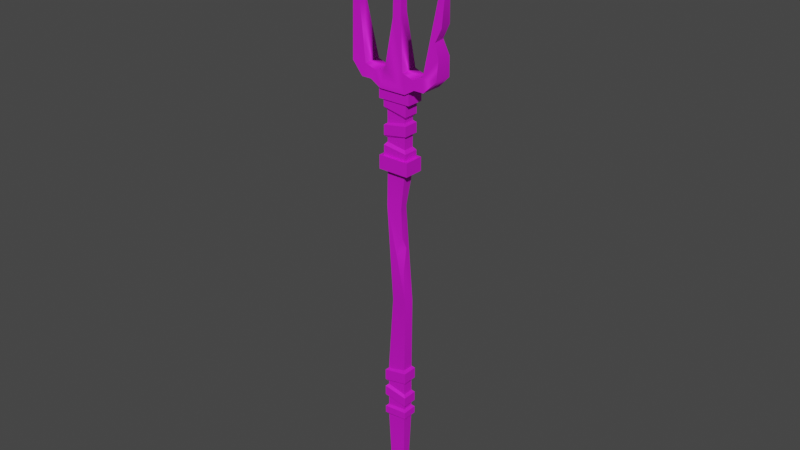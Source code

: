 # Source: WEP_PitchFork.blend  (saved by Blender 3.2.14; exported with 4.5.12 LTS)
import bpy
from mathutils import Matrix  # noqa: F401  (used for matrix-valued properties, if any)

bpy.ops.wm.read_factory_settings(use_empty=True)
scene = bpy.context.scene
scene.name = 'Scene'

# ---- images (referenced by path relative to the original .blend; pixels are not part of the script)
import os
ASSET_DIR = os.environ.get("B2B_ASSET_DIR", "")  # directory of the original .blend (textures are referenced by path, not embedded)
HERE = os.path.dirname(os.path.abspath(__file__))  # packed textures are extracted next to this script under _unpacked/

def load_image(name, relpath, width, height, colorspace="sRGB"):
    """Load a texture the original file referenced (path relative to the .blend, or extracted next to this script)."""
    p = next((c for c in (os.path.join(HERE, relpath), os.path.join(ASSET_DIR, relpath)) if relpath and os.path.exists(c)), "")
    if p:
        img = bpy.data.images.load(p, check_existing=True)
        img.name = name
    else:  # same state as the original file: an image datablock whose file is absent (Cycles renders it pink)
        img = bpy.data.images.new(name, width, height)
        img.source = "FILE"
        img.filepath = "//" + (relpath or name)
    img.colorspace_settings.name = colorspace
    return img
img_file3 = load_image('file3', 'DeliveryLIst/FirstPriortised/Pitchfork/Mike/Texture_01.psd', 1024, 1024, 'sRGB')

# ---- materials (node trees are filled in below, after node groups)
mat_blinn1 = bpy.data.materials.new('blinn1')
mat_blinn1.use_transparent_shadow = False
mat_blinn1.diffuse_color = (1.0, 1.0, 1.0, 1.0)
mat_blinn1.roughness = 0.7355
mat_blinn1.specular_intensity = 1.0
mat_blinn1.metallic = 0.5

# ---- node groups
ng_auto_smooth = bpy.data.node_groups.new('Auto Smooth', 'GeometryNodeTree')
_s = ng_auto_smooth.interface.new_socket(name='Geometry', in_out='OUTPUT', socket_type='NodeSocketGeometry')
_s = ng_auto_smooth.interface.new_socket(name='Geometry', in_out='INPUT', socket_type='NodeSocketGeometry')
_s = ng_auto_smooth.interface.new_socket(name='Angle', in_out='INPUT', socket_type='NodeSocketFloat')
_s.subtype = 'ANGLE'
_s.min_value = 0.0
_s.max_value = 3.142
ng_auto_smooth.is_modifier = True
_N = ng_auto_smooth.nodes; _L = ng_auto_smooth.links
n0 = _N.new('NodeGroupOutput'); n0.name = 'Group Output'; n0.location = (480, -100)
n1 = _N.new('NodeGroupInput'); n1.name = 'Group Input'; n1.location = (-420, -300)
n2 = _N.new('NodeGroupInput'); n2.name = 'Group Input.001'; n2.location = (-60, -100)
n3 = _N.new('GeometryNodeSetShadeSmooth'); n3.name = 'Set Shade Smooth'; n3.location = (120, -100)
n3.domain = 'EDGE'
n4 = _N.new('GeometryNodeSetShadeSmooth'); n4.name = 'Set Shade Smooth.001'; n4.location = (300, -100)
n5 = _N.new('GeometryNodeInputMeshEdgeAngle'); n5.name = 'Edge Angle'; n5.location = (-420, -220)
n6 = _N.new('GeometryNodeInputEdgeSmooth'); n6.name = 'Is Edge Smooth'; n6.location = (-60, -160)
n7 = _N.new('GeometryNodeInputShadeSmooth'); n7.name = 'Is Face Smooth'; n7.location = (-240, -340)
n8 = _N.new('FunctionNodeBooleanMath'); n8.name = 'Boolean Math'; n8.location = (-60, -220)
n9 = _N.new('FunctionNodeCompare'); n9.name = 'Compare'; n9.location = (-240, -180)
n9.operation = 'LESS_EQUAL'
_L.new(n5.outputs[0], n9.inputs[0])
_L.new(n4.outputs[0], n0.inputs[0])
_L.new(n1.outputs[1], n9.inputs[1])
_L.new(n9.outputs[0], n8.inputs[0])
_L.new(n7.outputs[0], n8.inputs[1])
_L.new(n2.outputs[0], n3.inputs[0])
_L.new(n6.outputs[0], n3.inputs[1])
_L.new(n3.outputs[0], n4.inputs[0])
_L.new(n8.outputs[0], n3.inputs[2])
n0.is_active_output = True

# ---- material node trees
mat_blinn1.use_nodes = True; mat_blinn1.node_tree.nodes.clear()
_N = mat_blinn1.node_tree.nodes; _L = mat_blinn1.node_tree.links
n0 = _N.new('ShaderNodeBsdfPrincipled'); n0.name = 'Principled BSDF'; n0.location = (10, 300)
n0.distribution = 'GGX'
n0.subsurface_method = 'RANDOM_WALK_SKIN'
n0.inputs[1].default_value = 0.5
n0.inputs[2].default_value = 0.7355
n0.inputs[3].default_value = 1.45
n0.inputs[13].default_value = 1.0
n0.inputs[27].default_value = (0.0, 0.0, 0.0, 1.0)
n0.inputs[28].default_value = 1.0
n1 = _N.new('ShaderNodeOutputMaterial'); n1.name = 'Material Output'; n1.location = (300, 300)
n2 = _N.new('ShaderNodeNormalMap'); n2.name = 'Normal Map'; n2.location = (-300, -300)
n2.label = 'Normal/Map'
n3 = _N.new('ShaderNodeTexImage'); n3.name = 'Image Texture'; n3.location = (-300, 600)
n3.image = img_file3
_L.new(n0.outputs[0], n1.inputs[0])
_L.new(n2.outputs[0], n0.inputs[5])
_L.new(n3.outputs[0], n0.inputs[0])
n1.is_active_output = True

# ---- world
world_world = bpy.data.worlds.new('World'); scene.world = world_world
world_world.use_nodes = True; world_world.node_tree.nodes.clear()
_N = world_world.node_tree.nodes; _L = world_world.node_tree.links
n0 = _N.new('ShaderNodeOutputWorld'); n0.name = 'World Output'; n0.location = (300, 300)
n1 = _N.new('ShaderNodeBackground'); n1.name = 'Background'; n1.location = (10, 300)
n1.inputs[0].default_value = (0.05088, 0.05088, 0.05088, 1.0)
_L.new(n1.outputs[0], n0.inputs[0])
n0.is_active_output = True
world_world.color = (0.05088, 0.05088, 0.05088)
world_world.use_sun_shadow = False
world_world.sun_shadow_jitter_overblur = 0.0

# ---- meshes
me_mesh = bpy.data.meshes.new('Mesh')
me_mesh.from_pydata([(-3.044, 145.5, 2.81), (3.044, 145.5, 2.81), (0.0001067, 195.5, 0.0001172), (-3.044, 145.5, -2.809), (3.044, 145.5, -2.809), (-14.6, 145.5, 2.81), (-9.989, 145.5, 2.81), (-16.22, 195.5, 0.0001172), (-14.6, 145.5, -2.809), (-9.989, 145.5, -2.809), (9.989, 145.5, 2.81), (14.6, 145.5, 2.81), (16.22, 195.5, 0.0001172), (9.989, 145.5, -2.809), (14.6, 145.5, -2.809), (-10.78, 141.7, 3.389), (10.78, 141.7, 3.389), (-10.78, 141.7, -3.389), (10.78, 141.7, -3.389), (-3.094, 4.576, 1.731), (3.094, 4.576, 1.731), (-3.094, 4.576, -1.731), (3.094, 4.576, -1.731), (-3.895, 136.5, 2.397), (3.895, 136.5, 2.397), (3.895, 136.5, -2.397), (-3.895, 136.5, -2.397), (-5.215, 136.5, 2.774), (5.215, 136.5, 2.774), (5.215, 140.4, 2.774), (-5.215, 140.4, 2.774), (-5.215, 140.4, -2.774), (5.215, 140.4, -2.774), (5.215, 136.5, -2.774), (-5.215, 136.5, -2.774), (-3.748, 4.576, -2.403), (3.748, 4.576, -2.403), (3.748, 4.576, 2.403), (-3.748, 4.576, 2.403), (-3.748, 2.02, -2.403), (3.748, 2.02, -2.403), (3.748, 2.02, 2.403), (-3.748, 2.02, 2.403), (-1.615, 0.0, -1.631), (1.615, 0.0, -1.631), (1.615, 0.0, 1.63), (-1.615, 0.0, 1.63), (-3.895, 119.7, -2.397), (-3.895, 119.7, 2.397), (3.895, 119.7, 2.397), (3.895, 119.7, -2.397), (-3.094, 115.4, -1.731), (-3.094, 115.4, 1.731), (3.094, 115.4, 1.731), (3.094, 115.4, -1.731), (-4.965, 115.4, -3.17), (-4.965, 115.4, 3.169), (-4.965, 119.7, 3.169), (-4.965, 119.7, -3.17), (4.965, 115.4, 3.169), (4.965, 119.7, 3.169), (4.965, 115.4, -3.17), (4.965, 119.7, -3.17), (3.093, 122.7, -1.731), (3.093, 122.7, 1.731), (-3.094, 123.7, 1.731), (-3.094, 123.7, -1.731), (3.094, 126.3, -1.731), (3.093, 126.3, 1.731), (-3.094, 125.0, 1.731), (-3.094, 125.0, -1.731), (3.094, 130.7, -1.731), (3.093, 130.7, 1.731), (-3.094, 129.4, 1.731), (-3.094, 129.4, -1.731), (3.094, 131.8, -1.731), (3.093, 131.8, 1.731), (-3.094, 133.3, 1.731), (-3.094, 133.3, -1.731), (-3.094, 47.63, 1.731), (3.094, 49.22, 1.731), (3.094, 49.22, -1.731), (-3.094, 47.63, -1.731), (-3.094, 30.01, 1.731), (3.094, 30.73, 1.731), (3.094, 30.73, -1.731), (-3.094, 30.01, -1.731), (3.094, 34.57, -1.731), (3.093, 34.57, 1.731), (-3.094, 33.85, 1.731), (-3.094, 33.85, -1.731), (3.094, 35.59, -1.731), (3.093, 35.59, 1.731), (-3.094, 36.92, 1.731), (-3.094, 36.92, -1.731), (3.094, 40.26, -1.731), (3.093, 40.26, 1.731), (-3.094, 41.58, 1.731), (-3.094, 41.58, -1.731), (3.094, 44.31, -1.731), (3.093, 44.31, 1.731), (-3.094, 42.73, 1.731), (-3.094, 42.73, -1.731), (3.894, 121.8, 2.397), (-3.895, 122.8, 2.397), (3.894, 121.8, -2.397), (-3.895, 122.8, -2.397), (3.895, 127.0, -2.397), (3.894, 127.0, 2.397), (3.895, 130.1, -2.397), (3.894, 130.1, 2.397), (-3.895, 125.7, 2.397), (-3.895, 128.8, 2.397), (-3.895, 125.7, -2.397), (-3.895, 128.8, -2.397), (3.895, 132.7, -2.397), (3.894, 132.7, 2.397), (-3.895, 134.2, 2.397), (-3.895, 134.2, -2.397), (-3.895, 30.81, 2.397), (3.895, 31.53, 2.397), (3.894, 33.86, 2.397), (-3.895, 33.14, 2.397), (3.895, 31.53, -2.397), (3.895, 33.86, -2.397), (-3.895, 33.14, -2.397), (-3.895, 30.81, -2.397), (3.895, 36.37, -2.397), (3.894, 36.37, 2.397), (3.895, 39.43, -2.397), (3.894, 39.43, 2.397), (-3.895, 37.69, 2.397), (-3.895, 40.76, 2.397), (-3.895, 37.69, -2.397), (-3.895, 40.76, -2.397), (3.895, 44.92, -2.397), (3.894, 44.92, 2.397), (3.895, 48.49, -2.397), (3.895, 48.49, 2.397), (-3.895, 43.34, 2.397), (-3.895, 46.91, 2.397), (-3.895, 43.34, -2.397), (-3.895, 46.91, -2.397), (-4.312, 139.7, 3.389), (-4.312, 139.7, -3.389), (4.313, 139.7, 3.389), (4.313, 139.7, -3.389), (-7.547, 141.7, 3.389), (-6.516, 144.3, 2.81), (-6.516, 144.3, -2.809), (-7.547, 141.7, -3.389), (6.517, 144.3, -2.809), (6.517, 144.3, 2.81), (7.547, 141.7, 3.389), (7.547, 141.7, -3.389), (-13.41, 164.6, 1.27), (-15.51, 165.1, 1.238), (-13.38, 164.3, -1.282), (-15.5, 164.9, -1.25), (1.339, 160.9, 1.244), (-1.436, 159.5, 1.32), (1.324, 161.1, -1.227), (-1.419, 159.8, -1.301), (15.66, 169.7, 0.9793), (14.25, 171.3, 0.8921), (15.67, 170.0, -0.9624), (14.28, 171.5, -0.8781), (-1.005, 187.1, 0.934), (1.008, 186.9, -0.9232), (-16.82, 187.1, 1.299), (-14.64, 186.7, -1.311), (14.97, 187.3, 1.024), (16.63, 187.0, -1.057), (-14.68, 187.1, 1.307), (-16.81, 186.7, -1.303), (0.9992, 187.2, 0.9205), (-1.013, 186.9, -0.9369), (16.63, 187.3, 1.055), (14.96, 187.0, -1.025), (14.87, 151.6, 2.347), (15.23, 159.8, 1.73), (15.25, 160.4, -1.691), (14.87, 151.6, -2.354), (13.38, 155.7, 2.038), (12.94, 155.9, -2.03), (-1.058, 183.7, 0.9822), (-1.152, 177.7, 1.066), (-0.03349, 180.3, 1.012), (-1.1, 181.0, -0.216), (-15.76, 169.2, -1.26), (-15.98, 173.0, -0.008428), (-16.24, 177.2, -1.28), (-14.51, 172.7, -1.283), (-3.483, 103.5, 1.589), (1.248, 103.8, 1.057), (0.9498, 103.8, -1.59), (-3.781, 103.5, -1.057), (-1.772, 72.6, 1.162), (3.443, 73.39, 1.863), (3.835, 73.39, -1.055), (-1.38, 72.6, -1.755), (-2.447, 16.5, 1.565), (2.615, 16.77, 1.266), (2.447, 16.77, -1.566), (-2.615, 16.5, -1.267), (2.694, 83.77, 1.588), (1.912, 94.59, 1.301), (0.1098, 88.67, 1.705), (2.32, 90.94, -0.02857), (-1.939, 64.45, -1.747), (-2.852, 51.16, -1.734), (3.324, 56.72, -1.521), (-2.557, 57.77, 0.2362)], [], [(0, 1, 160), (160, 1, 159), (2, 168, 176), (3, 4, 0), (0, 4, 1), (1, 4, 159), (159, 4, 161), (0, 160, 3), (3, 160, 162), (6, 155, 5), (5, 155, 156), (7, 170, 174), (8, 9, 5), (5, 9, 6), (9, 157, 6), (6, 157, 155), (8, 5, 158), (158, 5, 156), (164, 10, 163), (11, 179, 10), (179, 183, 10), (10, 183, 163), (183, 180, 163), (12, 172, 178), (13, 14, 10), (10, 14, 11), (183, 184, 180), (180, 184, 181), (10, 164, 13), (13, 164, 166), (1, 0, 145), (145, 0, 143), (144, 3, 146), (146, 3, 4), (145, 143, 146), (146, 143, 144), (16, 18, 11), (11, 18, 14), (17, 15, 8), (8, 15, 5), (27, 28, 30), (30, 28, 29), (31, 32, 34), (34, 32, 33), (43, 44, 46), (46, 44, 45), (28, 33, 29), (29, 33, 32), (34, 27, 31), (31, 27, 30), (49, 103, 48), (48, 103, 104), (49, 50, 103), (103, 50, 105), (106, 105, 47), (47, 105, 50), (47, 48, 106), (106, 48, 104), (23, 24, 27), (27, 24, 28), (25, 26, 33), (33, 26, 34), (24, 25, 28), (28, 25, 33), (26, 23, 34), (34, 23, 27), (21, 22, 35), (35, 22, 36), (22, 20, 36), (36, 20, 37), (20, 19, 37), (37, 19, 38), (19, 21, 38), (38, 21, 35), (35, 36, 39), (39, 36, 40), (36, 37, 40), (40, 37, 41), (37, 38, 41), (41, 38, 42), (38, 35, 42), (42, 35, 39), (39, 40, 43), (43, 40, 44), (40, 41, 44), (44, 41, 45), (41, 42, 45), (45, 42, 46), (42, 39, 46), (46, 39, 43), (55, 56, 58), (58, 56, 57), (56, 59, 57), (57, 59, 60), (59, 61, 60), (60, 61, 62), (58, 62, 55), (55, 62, 61), (193, 52, 196), (196, 52, 51), (193, 194, 52), (52, 194, 53), (195, 54, 194), (194, 54, 53), (54, 195, 51), (51, 195, 196), (51, 52, 55), (55, 52, 56), (48, 47, 57), (57, 47, 58), (52, 53, 56), (56, 53, 59), (49, 48, 60), (60, 48, 57), (53, 54, 59), (59, 54, 61), (50, 49, 62), (62, 49, 60), (47, 50, 58), (58, 50, 62), (54, 51, 61), (61, 51, 55), (64, 63, 68), (68, 63, 67), (65, 64, 69), (69, 64, 68), (66, 65, 70), (70, 65, 69), (67, 63, 70), (70, 63, 66), (108, 107, 110), (110, 107, 109), (111, 108, 112), (112, 108, 110), (113, 111, 114), (114, 111, 112), (109, 107, 114), (114, 107, 113), (72, 71, 76), (76, 71, 75), (72, 76, 73), (73, 76, 77), (74, 73, 78), (78, 73, 77), (78, 75, 74), (74, 75, 71), (116, 115, 24), (24, 115, 25), (116, 24, 117), (117, 24, 23), (118, 117, 26), (26, 117, 23), (26, 25, 118), (118, 25, 115), (119, 120, 122), (122, 120, 121), (120, 123, 121), (121, 123, 124), (124, 123, 125), (125, 123, 126), (126, 119, 125), (125, 119, 122), (201, 202, 83), (83, 202, 84), (203, 85, 202), (202, 85, 84), (85, 203, 86), (86, 203, 204), (201, 83, 204), (204, 83, 86), (88, 87, 92), (92, 87, 91), (88, 92, 89), (89, 92, 93), (90, 89, 94), (94, 89, 93), (94, 91, 90), (90, 91, 87), (128, 127, 130), (130, 127, 129), (128, 130, 131), (131, 130, 132), (133, 131, 134), (134, 131, 132), (134, 129, 133), (133, 129, 127), (96, 95, 100), (100, 95, 99), (97, 96, 101), (101, 96, 100), (98, 97, 102), (102, 97, 101), (99, 95, 102), (102, 95, 98), (136, 135, 138), (138, 135, 137), (139, 136, 140), (140, 136, 138), (141, 139, 142), (142, 139, 140), (137, 135, 142), (142, 135, 141), (65, 104, 64), (64, 104, 103), (63, 64, 105), (105, 64, 103), (66, 63, 106), (106, 63, 105), (65, 66, 104), (104, 66, 106), (68, 67, 108), (108, 67, 107), (71, 72, 109), (109, 72, 110), (69, 68, 111), (111, 68, 108), (72, 73, 110), (110, 73, 112), (70, 69, 113), (113, 69, 111), (73, 74, 112), (112, 74, 114), (71, 109, 74), (74, 109, 114), (70, 113, 67), (67, 113, 107), (76, 75, 116), (116, 75, 115), (76, 116, 77), (77, 116, 117), (78, 77, 118), (118, 77, 117), (75, 78, 115), (115, 78, 118), (83, 84, 119), (119, 84, 120), (88, 89, 121), (121, 89, 122), (84, 85, 120), (120, 85, 123), (87, 88, 124), (124, 88, 121), (87, 124, 90), (90, 124, 125), (86, 126, 85), (85, 126, 123), (86, 83, 126), (126, 83, 119), (89, 90, 122), (122, 90, 125), (92, 91, 128), (128, 91, 127), (95, 96, 129), (129, 96, 130), (92, 128, 93), (93, 128, 131), (97, 132, 96), (96, 132, 130), (94, 93, 133), (133, 93, 131), (97, 98, 132), (132, 98, 134), (98, 95, 134), (134, 95, 129), (91, 94, 127), (127, 94, 133), (100, 99, 136), (136, 99, 135), (81, 80, 137), (137, 80, 138), (101, 100, 139), (139, 100, 136), (80, 79, 138), (138, 79, 140), (102, 101, 141), (141, 101, 139), (79, 82, 140), (140, 82, 142), (81, 137, 82), (82, 137, 142), (102, 141, 99), (99, 141, 135), (148, 149, 6), (6, 149, 9), (15, 147, 6), (6, 147, 148), (15, 17, 147), (147, 17, 150), (17, 9, 150), (150, 9, 149), (152, 153, 10), (10, 153, 16), (10, 13, 152), (152, 13, 151), (151, 13, 154), (154, 13, 18), (153, 154, 16), (16, 154, 18), (15, 6, 5), (8, 9, 17), (10, 16, 11), (18, 13, 14), (147, 143, 148), (148, 143, 0), (0, 3, 148), (148, 3, 149), (150, 149, 144), (144, 149, 3), (147, 150, 143), (143, 150, 144), (152, 151, 1), (1, 151, 4), (1, 145, 152), (152, 145, 153), (145, 146, 153), (153, 146, 154), (4, 151, 146), (146, 151, 154), (155, 173, 156), (156, 173, 169), (158, 157, 8), (8, 157, 9), (157, 170, 155), (155, 170, 173), (160, 159, 186), (167, 185, 175), (185, 187, 175), (175, 187, 159), (159, 187, 186), (161, 4, 162), (162, 4, 3), (159, 161, 175), (175, 161, 168), (160, 186, 162), (167, 176, 185), (185, 176, 188), (176, 162, 188), (162, 186, 188), (163, 177, 164), (164, 177, 171), (166, 165, 13), (14, 13, 182), (182, 13, 184), (13, 165, 184), (165, 181, 184), (163, 165, 177), (177, 165, 172), (12, 178, 171), (164, 171, 166), (166, 171, 178), (168, 161, 176), (176, 161, 162), (191, 192, 190), (178, 172, 166), (166, 172, 165), (169, 173, 7), (173, 170, 7), (174, 169, 7), (167, 175, 2), (175, 168, 2), (176, 167, 2), (171, 177, 12), (177, 172, 12), (14, 182, 11), (11, 182, 179), (180, 181, 163), (163, 181, 165), (179, 182, 183), (183, 182, 184), (185, 188, 187), (187, 188, 186), (174, 170, 191), (158, 189, 157), (189, 192, 157), (157, 192, 170), (170, 192, 191), (169, 174, 156), (158, 156, 189), (189, 156, 190), (156, 174, 190), (174, 191, 190), (190, 192, 189), (197, 198, 193), (194, 193, 206), (206, 193, 207), (193, 198, 207), (198, 205, 207), (198, 199, 205), (194, 206, 195), (206, 208, 195), (195, 208, 199), (199, 208, 205), (195, 199, 196), (196, 199, 200), (200, 197, 196), (196, 197, 193), (79, 80, 197), (197, 80, 198), (81, 211, 80), (80, 211, 198), (211, 199, 198), (209, 211, 212), (200, 209, 197), (82, 79, 210), (210, 79, 212), (79, 197, 212), (197, 209, 212), (19, 20, 201), (201, 20, 202), (20, 22, 202), (202, 22, 203), (203, 22, 204), (204, 22, 21), (21, 19, 204), (204, 19, 201), (207, 208, 206), (205, 208, 207), (200, 199, 209), (209, 199, 211), (211, 81, 210), (210, 81, 82), (212, 211, 210)])
me_mesh.polygons.foreach_set('use_smooth', [True] * 422)
_uv = me_mesh.uv_layers.new(name='map1')
_uv.uv.foreach_set('vector', [0.2325, 0.5829, 0.1707, 0.5758, 0.2325, 0.4381, 0.5272, 0.7357, 0.5569, 0.5877, 0.5569, 0.7463, 0.9446, 0.6314, 0.9541, 0.7197, 0.9334, 0.7197, 0.2506, 0.8062, 0.2506, 0.744, 0.308, 0.8062, 0.308, 0.8062, 0.2506, 0.744, 0.308, 0.744, 0.5272, 0.4756, 0.47, 0.4698, 0.5272, 0.3171, 0.8278, 0.3856, 0.8278, 0.5487, 0.8027, 0.3896, 0.5272, 0.4509, 0.5823, 0.3171, 0.5823, 0.4671, 0.439, 0.674, 0.439, 0.824, 0.4125, 0.8192, 0.3238, 0.4394, 0.3588, 0.2442, 0.371, 0.4394, 0.5781, 0.789, 0.5569, 0.5945, 0.5781, 0.5877, 0.9178, 0.6314, 0.9334, 0.722, 0.9112, 0.722, 0.8056, 0.1695, 0.8528, 0.1695, 0.8056, 0.227, 0.8056, 0.227, 0.8528, 0.1695, 0.8528, 0.227, 0.4354, 0.2578, 0.4354, 0.4538, 0.3782, 0.2624, 0.7325, 0.5072, 0.7325, 0.7071, 0.7065, 0.7039, 0.1656, 0.4547, 0.1084, 0.4501, 0.1656, 0.2556, 0.7238, 0.2011, 0.7493, 0.0, 0.7493, 0.2013, 0.2506, 0.3177, 0.2506, 0.5853, 0.2337, 0.3311, 0.4241, 0.2441, 0.4357, 0.1824, 0.47, 0.2548, 0.4357, 0.1824, 0.4601, 0.1451, 0.47, 0.2548, 0.47, 0.2548, 0.4601, 0.1451, 0.47, 0.0, 0.4601, 0.1451, 0.4512, 0.1001, 0.47, 0.0, 0.9621, 0.3683, 0.9453, 0.2826, 0.9621, 0.2801, 0.6589, 0.8012, 0.7061, 0.8012, 0.6589, 0.8586, 0.6589, 0.8586, 0.7061, 0.8012, 0.7061, 0.8586, 0.9496, 0.7687, 0.9079, 0.7665, 0.9496, 0.7228, 0.3186, 0.8851, 0.3186, 0.9455, 0.2883, 0.9034, 0.228, 0.0, 0.228, 0.2676, 0.1707, 0.004211, 0.7534, 0.4284, 0.7539, 0.698, 0.7356, 0.698, 0.3108, 0.5996, 0.3108, 0.6619, 0.2506, 0.5867, 0.2506, 0.5867, 0.3108, 0.6619, 0.2506, 0.6748, 0.1707, 0.5829, 0.2309, 0.5959, 0.1707, 0.6711, 0.1707, 0.6711, 0.2309, 0.5959, 0.2309, 0.6581, 0.5896, 0.6567, 0.5896, 0.5686, 0.6589, 0.6567, 0.6589, 0.6567, 0.5896, 0.5686, 0.6589, 0.5686, 0.5255, 0.7154, 0.5255, 0.7846, 0.47, 0.7213, 0.47, 0.7213, 0.5255, 0.7846, 0.47, 0.7787, 0.6451, 0.7283, 0.6451, 0.7976, 0.5896, 0.7342, 0.5896, 0.7342, 0.6451, 0.7976, 0.5896, 0.7916, 0.319, 0.7909, 0.319, 0.6843, 0.3591, 0.7909, 0.3591, 0.7909, 0.319, 0.6843, 0.3591, 0.6843, 0.699, 0.6945, 0.699, 0.8012, 0.6589, 0.6945, 0.6589, 0.6945, 0.699, 0.8012, 0.6589, 0.8012, 0.3191, 0.928, 0.3521, 0.928, 0.3191, 0.9613, 0.3191, 0.9613, 0.3521, 0.928, 0.3521, 0.9613, 0.5896, 0.9191, 0.5896, 0.8623, 0.6297, 0.9191, 0.6297, 0.9191, 0.5896, 0.8623, 0.6297, 0.8623, 0.5085, 0.8643, 0.5085, 0.921, 0.4684, 0.8643, 0.4684, 0.8643, 0.5085, 0.921, 0.4684, 0.921, 0.9139, 0.3847, 0.8925, 0.3847, 0.9139, 0.305, 0.9139, 0.305, 0.8925, 0.3847, 0.8823, 0.305, 0.1437, 0.9787, 0.1437, 0.9297, 0.1651, 0.9787, 0.1651, 0.9787, 0.1437, 0.9297, 0.1651, 0.9297, 0.8828, 0.6314, 0.893, 0.5518, 0.9145, 0.6314, 0.9145, 0.6314, 0.893, 0.5518, 0.9145, 0.5518, 0.8876, 0.5019, 0.8876, 0.5509, 0.8559, 0.5019, 0.8559, 0.5019, 0.8876, 0.5509, 0.8559, 0.5509, 0.3229, 0.5912, 0.3229, 0.6708, 0.3191, 0.5777, 0.3191, 0.5777, 0.3229, 0.6708, 0.3191, 0.6843, 0.3719, 0.6708, 0.3719, 0.5912, 0.3758, 0.6843, 0.3758, 0.6843, 0.3719, 0.5912, 0.3758, 0.5777, 0.3229, 0.6708, 0.3719, 0.6708, 0.3191, 0.6843, 0.3191, 0.6843, 0.3719, 0.6708, 0.3758, 0.6843, 0.3719, 0.5912, 0.3229, 0.5912, 0.3758, 0.5777, 0.3758, 0.5777, 0.3229, 0.5912, 0.3191, 0.5777, 0.04226, 0.7995, 0.04226, 0.7362, 0.04913, 0.8062, 0.04913, 0.8062, 0.04226, 0.7362, 0.04913, 0.7295, 0.04226, 0.7362, 0.006873, 0.7362, 0.04913, 0.7295, 0.04913, 0.7295, 0.006873, 0.7362, 0.0, 0.7295, 0.006873, 0.7362, 0.006873, 0.7995, 0.0, 0.7295, 0.0, 0.7295, 0.006873, 0.7995, 0.0, 0.8062, 0.006873, 0.7995, 0.04226, 0.7995, 0.0, 0.8062, 0.0, 0.8062, 0.04226, 0.7995, 0.04913, 0.8062, 0.4668, 0.8574, 0.4668, 0.934, 0.4407, 0.8574, 0.4407, 0.8574, 0.4668, 0.934, 0.4407, 0.934, 0.5206, 0.921, 0.5206, 0.9701, 0.4945, 0.921, 0.4945, 0.921, 0.5206, 0.9701, 0.4945, 0.9701, 0.9387, 0.7687, 0.9387, 0.8453, 0.9126, 0.7687, 0.9126, 0.7687, 0.9387, 0.8453, 0.9126, 0.8453, 0.4684, 0.9701, 0.4684, 0.921, 0.4945, 0.9701, 0.4945, 0.9701, 0.4684, 0.921, 0.4945, 0.921, 0.9401, 0.2657, 0.9401, 0.189, 0.9622, 0.2439, 0.9622, 0.2439, 0.9401, 0.189, 0.9622, 0.2109, 0.4395, 0.9124, 0.4395, 0.9616, 0.4094, 0.9203, 0.4094, 0.9203, 0.4395, 0.9616, 0.4094, 0.9537, 0.07123, 0.7295, 0.07123, 0.8062, 0.04913, 0.7513, 0.04913, 0.7513, 0.07123, 0.8062, 0.04913, 0.7843, 0.6206, 0.9682, 0.6206, 0.9191, 0.6506, 0.9603, 0.6506, 0.9603, 0.6206, 0.9191, 0.6506, 0.927, 0.6338, 0.7976, 0.6338, 0.8623, 0.5896, 0.7976, 0.5896, 0.7976, 0.6338, 0.8623, 0.5896, 0.8623, 0.47, 0.7154, 0.47, 0.6139, 0.5142, 0.7154, 0.5142, 0.7154, 0.47, 0.6139, 0.5142, 0.6139, 0.2758, 0.5769, 0.2758, 0.5121, 0.32, 0.5769, 0.32, 0.5769, 0.2758, 0.5121, 0.32, 0.5121, 0.6986, 0.4671, 0.6986, 0.5686, 0.6544, 0.4671, 0.6544, 0.4671, 0.6986, 0.5686, 0.6544, 0.5686, 0.8104, 0.8509, 0.8369, 0.7321, 0.8369, 0.8573, 0.8056, 0.0, 0.8056, 0.1251, 0.7712, 0.1171, 0.1569, 0.7023, 0.1084, 0.6982, 0.1569, 0.5806, 0.5272, 0.5778, 0.5896, 0.4671, 0.5896, 0.5877, 0.4407, 0.8516, 0.4673, 0.7336, 0.4673, 0.8574, 0.1437, 0.823, 0.1084, 0.7043, 0.1437, 0.7023, 0.1084, 0.5599, 0.1681, 0.4547, 0.1681, 0.5806, 0.7058, 0.5686, 0.7058, 0.6945, 0.6589, 0.6812, 0.6397, 0.4862, 0.6044, 0.4862, 0.6544, 0.4671, 0.6544, 0.4671, 0.6044, 0.4862, 0.5896, 0.4671, 0.5902, 0.4076, 0.6392, 0.4076, 0.5823, 0.4186, 0.5823, 0.4186, 0.6392, 0.4076, 0.6471, 0.4186, 0.6044, 0.4862, 0.6044, 0.5495, 0.5896, 0.4671, 0.5896, 0.4671, 0.6044, 0.5495, 0.5896, 0.5686, 0.5902, 0.328, 0.5902, 0.4076, 0.5823, 0.3171, 0.5823, 0.3171, 0.5902, 0.4076, 0.5823, 0.4186, 0.6044, 0.5495, 0.6397, 0.5495, 0.5896, 0.5686, 0.5896, 0.5686, 0.6397, 0.5495, 0.6544, 0.5686, 0.6392, 0.328, 0.5902, 0.328, 0.6471, 0.3171, 0.6471, 0.3171, 0.5902, 0.328, 0.5823, 0.3171, 0.6392, 0.4076, 0.6392, 0.328, 0.6471, 0.4186, 0.6471, 0.4186, 0.6392, 0.328, 0.6471, 0.3171, 0.6397, 0.5495, 0.6397, 0.4862, 0.6544, 0.5686, 0.6544, 0.5686, 0.6397, 0.4862, 0.6544, 0.4671, 0.9229, 0.5509, 0.8876, 0.5509, 0.9229, 0.5143, 0.9229, 0.5143, 0.8876, 0.5509, 0.8876, 0.5143, 0.8368, 0.8573, 0.847, 0.9205, 0.8239, 0.8573, 0.8239, 0.8573, 0.847, 0.9205, 0.8104, 0.9205, 0.1569, 0.6971, 0.1569, 0.6617, 0.1698, 0.6971, 0.1698, 0.6971, 0.1569, 0.6617, 0.1698, 0.6617, 0.6955, 0.9218, 0.6589, 0.9218, 0.682, 0.8586, 0.682, 0.8586, 0.6589, 0.9218, 0.6691, 0.8586, 0.8512, 0.967, 0.8512, 0.918, 0.8822, 0.967, 0.8822, 0.967, 0.8512, 0.918, 0.8822, 0.918, 0.8821, 0.8546, 0.8821, 0.7739, 0.9126, 0.8495, 0.9126, 0.8495, 0.8821, 0.7739, 0.9126, 0.7687, 0.5896, 0.9681, 0.5896, 0.9191, 0.6206, 0.9681, 0.6206, 0.9681, 0.5896, 0.9191, 0.6206, 0.9191, 0.1084, 0.823, 0.1389, 0.8281, 0.1084, 0.9037, 0.1084, 0.9037, 0.1389, 0.8281, 0.1389, 0.9089, 0.06351, 0.5771, 0.06351, 0.5417, 0.07469, 0.5771, 0.07469, 0.5771, 0.06351, 0.5417, 0.07469, 0.5417, 0.5406, 0.8511, 0.5518, 0.8511, 0.5271, 0.9144, 0.5271, 0.9144, 0.5518, 0.8511, 0.5669, 0.9144, 0.7065, 0.2026, 0.7419, 0.2026, 0.7065, 0.2424, 0.7065, 0.2424, 0.7419, 0.2026, 0.7419, 0.2424, 0.8512, 0.918, 0.8664, 0.8548, 0.891, 0.918, 0.891, 0.918, 0.8664, 0.8548, 0.8776, 0.8548, 0.9139, 0.4173, 0.9139, 0.3683, 0.9523, 0.4173, 0.9523, 0.4173, 0.9139, 0.3683, 0.9523, 0.3683, 0.5085, 0.8643, 0.47, 0.8643, 0.4933, 0.7846, 0.4933, 0.7846, 0.47, 0.8643, 0.47, 0.7846, 0.9081, 0.1437, 0.9081, 0.1927, 0.8849, 0.1437, 0.8849, 0.1437, 0.9081, 0.1927, 0.8849, 0.1927, 0.3575, 0.7909, 0.3575, 0.8706, 0.3342, 0.7909, 0.3342, 0.7909, 0.3575, 0.8706, 0.319, 0.8706, 0.9401, 0.423, 0.9401, 0.5029, 0.9164, 0.4252, 0.9164, 0.4252, 0.9401, 0.5029, 0.9164, 0.5051, 0.891, 0.973, 0.891, 0.924, 0.9149, 0.973, 0.9149, 0.973, 0.891, 0.924, 0.9149, 0.924, 0.9163, 0.1891, 0.9401, 0.1913, 0.9163, 0.269, 0.9163, 0.269, 0.9401, 0.1913, 0.9401, 0.2712, 0.9722, 0.1274, 0.9722, 0.1764, 0.9484, 0.1274, 0.9484, 0.1274, 0.9722, 0.1764, 0.9484, 0.1764, 0.3758, 0.5777, 0.3238, 0.5777, 0.3749, 0.4394, 0.5001, 0.1333, 0.5631, 0.0, 0.5631, 0.1428, 0.8027, 0.3796, 0.8311, 0.2396, 0.8311, 0.3856, 0.03536, 0.7295, 0.0, 0.5879, 0.03536, 0.5867, 0.5001, 0.2719, 0.5613, 0.1428, 0.5613, 0.2895, 0.473, 0.4756, 0.5219, 0.6139, 0.47, 0.6139, 0.8056, 0.1353, 0.834, 0.0, 0.834, 0.1415, 0.04011, 0.5867, 0.07075, 0.7249, 0.03536, 0.7249, 0.2883, 0.9809, 0.2883, 0.9455, 0.2987, 0.9809, 0.2987, 0.9809, 0.2883, 0.9455, 0.2987, 0.9455, 0.9218, 0.5518, 0.9323, 0.5518, 0.9144, 0.615, 0.9144, 0.615, 0.9323, 0.5518, 0.9458, 0.615, 0.9137, 0.3847, 0.9137, 0.42, 0.8823, 0.3847, 0.8823, 0.3847, 0.9137, 0.42, 0.8823, 0.42, 0.9139, 0.3683, 0.9274, 0.305, 0.9453, 0.3683, 0.9453, 0.3683, 0.9274, 0.305, 0.9379, 0.305, 0.1425, 0.9134, 0.1425, 0.9624, 0.1112, 0.9134, 0.1112, 0.9134, 0.1425, 0.9624, 0.1112, 0.9624, 0.3782, 0.7997, 0.409, 0.805, 0.3782, 0.8805, 0.3782, 0.8805, 0.409, 0.805, 0.409, 0.8858, 0.5584, 0.9144, 0.5584, 0.9634, 0.5271, 0.9144, 0.5271, 0.9144, 0.5584, 0.9634, 0.5271, 0.9634, 0.8821, 0.7687, 0.8821, 0.8495, 0.8512, 0.774, 0.8512, 0.774, 0.8821, 0.8495, 0.8512, 0.8548, 0.8104, 0.9205, 0.8458, 0.9205, 0.8104, 0.962, 0.8104, 0.962, 0.8458, 0.9205, 0.8458, 0.962, 0.7939, 0.8489, 0.8075, 0.9122, 0.7822, 0.8489, 0.7822, 0.8489, 0.8075, 0.9122, 0.766, 0.9122, 0.8369, 0.8478, 0.8369, 0.8124, 0.8486, 0.8478, 0.8486, 0.8478, 0.8369, 0.8124, 0.8486, 0.8124, 0.748, 0.8988, 0.7065, 0.8988, 0.7318, 0.8356, 0.7318, 0.8356, 0.7065, 0.8988, 0.7201, 0.8356, 0.0747, 0.9624, 0.0747, 0.9134, 0.1112, 0.9624, 0.1112, 0.9624, 0.0747, 0.9134, 0.1112, 0.9134, 0.1707, 0.8686, 0.1707, 0.7874, 0.2064, 0.8613, 0.2064, 0.8613, 0.1707, 0.7874, 0.2064, 0.7801, 0.766, 0.9612, 0.766, 0.9122, 0.8025, 0.9612, 0.8025, 0.9612, 0.766, 0.9122, 0.8025, 0.9122, 0.7393, 0.7403, 0.775, 0.7476, 0.7393, 0.8216, 0.7393, 0.8216, 0.775, 0.7476, 0.775, 0.8288, 0.9621, 0.2887, 0.9732, 0.2801, 0.9732, 0.3518, 0.5142, 0.6848, 0.5247, 0.6139, 0.5247, 0.6941, 0.0, 0.9751, 0.0, 0.9397, 0.01231, 0.9819, 0.01231, 0.9819, 0.0, 0.9397, 0.01231, 0.9329, 0.9589, 0.5417, 0.97, 0.4786, 0.97, 0.5504, 0.8475, 0.8124, 0.8369, 0.7414, 0.8475, 0.7321, 0.01231, 0.9751, 0.01231, 0.9397, 0.02463, 0.9819, 0.02463, 0.9819, 0.01231, 0.9397, 0.02463, 0.9329, 0.9149, 0.9583, 0.9239, 0.924, 0.9239, 0.9676, 0.9352, 0.991, 0.9241, 0.9489, 0.9352, 0.942, 0.6957, 0.2282, 0.6957, 0.1928, 0.7061, 0.235, 0.7061, 0.235, 0.6957, 0.1928, 0.7061, 0.186, 0.9812, 0.2529, 0.9914, 0.189, 0.9914, 0.2611, 0.9895, 0.5594, 0.9804, 0.4879, 0.9895, 0.4786, 0.9895, 0.5426, 0.9989, 0.4786, 0.9989, 0.5507, 0.9976, 0.8495, 0.9892, 0.7779, 0.9976, 0.7687, 0.9912, 0.7265, 0.9912, 0.7619, 0.9801, 0.7197, 0.9801, 0.7197, 0.9912, 0.7619, 0.9801, 0.7687, 0.9452, 0.9857, 0.9452, 0.9503, 0.9556, 0.9925, 0.9556, 0.9925, 0.9452, 0.9503, 0.9556, 0.9435, 0.2348, 0.9344, 0.2442, 0.9263, 0.2442, 0.9984, 0.5584, 0.986, 0.5669, 0.9144, 0.5669, 0.9951, 0.9804, 0.5675, 0.9906, 0.5594, 0.9906, 0.6314, 0.9801, 0.8402, 0.9892, 0.7687, 0.9892, 0.8495, 0.6577, 0.7351, 0.6577, 0.7705, 0.6451, 0.7283, 0.6451, 0.7283, 0.6577, 0.7705, 0.6451, 0.7773, 0.06277, 0.3967, 0.0747, 0.3887, 0.0747, 0.4606, 0.1569, 0.6518, 0.1674, 0.5806, 0.1674, 0.6617, 0.8671, 0.1868, 0.8671, 0.2222, 0.8544, 0.18, 0.8544, 0.18, 0.8671, 0.2222, 0.8544, 0.229, 0.06277, 0.3806, 0.0747, 0.3167, 0.0747, 0.3887, 0.07469, 0.5417, 0.06422, 0.4705, 0.07469, 0.4606, 0.9826, 0.343, 0.9927, 0.2801, 0.9927, 0.3518, 0.9693, 0.8487, 0.9592, 0.7776, 0.9693, 0.7687, 0.9906, 0.6223, 1.0, 0.5594, 1.0, 0.6311, 0.9828, 0.9347, 0.9734, 0.8636, 0.9828, 0.8548, 0.4524, 0.9762, 0.4524, 0.9408, 0.464, 0.983, 0.464, 0.983, 0.4524, 0.9408, 0.464, 0.934, 0.9758, 0.397, 0.9847, 0.3627, 0.9847, 0.4063, 0.319, 0.793, 0.308, 0.7508, 0.319, 0.744, 0.3591, 0.9369, 0.3686, 0.9281, 0.3686, 0.9999, 0.9732, 0.3512, 0.9826, 0.2801, 0.9826, 0.36, 0.9816, 0.03671, 0.9917, 0.02782, 0.9917, 0.09958, 0.3591, 0.9192, 0.3692, 0.8482, 0.3692, 0.9281, 0.9637, 0.9777, 0.9637, 0.9423, 0.9752, 0.9845, 0.9752, 0.9845, 0.9637, 0.9423, 0.9752, 0.9355, 0.2616, 0.9847, 0.2616, 0.9494, 0.2726, 0.9915, 0.2726, 0.9915, 0.2616, 0.9494, 0.2726, 0.9425, 0.3829, 0.9452, 0.3829, 0.9806, 0.3715, 0.9384, 0.3715, 0.9384, 0.3829, 0.9806, 0.3715, 0.9874, 0.02462, 0.9751, 0.02462, 0.9397, 0.03637, 0.9819, 0.03637, 0.9819, 0.02462, 0.9397, 0.03637, 0.9329, 0.9723, 0.1167, 0.9827, 0.1086, 0.9827, 0.1806, 0.9723, 0.09919, 0.9816, 0.02782, 0.9816, 0.1086, 0.9693, 0.7769, 0.9801, 0.7687, 0.9801, 0.8407, 0.9637, 0.926, 0.9734, 0.8548, 0.9734, 0.9355, 0.3829, 0.9806, 0.3829, 0.9452, 0.3943, 0.9874, 0.3943, 0.9874, 0.3829, 0.9452, 0.3943, 0.9384, 0.4407, 0.9762, 0.4407, 0.9408, 0.4524, 0.983, 0.4524, 0.983, 0.4407, 0.9408, 0.4524, 0.934, 0.9675, 0.6156, 0.9784, 0.5518, 0.9784, 0.6237, 0.9719, 0.2698, 0.9622, 0.1985, 0.9719, 0.189, 0.97, 0.5425, 0.9804, 0.4786, 0.9804, 0.5506, 0.9812, 0.2698, 0.9719, 0.1984, 0.9812, 0.189, 0.5677, 0.986, 0.5677, 0.9506, 0.578, 0.9928, 0.578, 0.9928, 0.5677, 0.9506, 0.578, 0.9438, 0.2506, 0.9847, 0.2506, 0.9494, 0.2616, 0.9915, 0.2616, 0.9915, 0.2506, 0.9494, 0.2616, 0.9425, 0.9862, 0.4708, 0.9957, 0.4062, 0.9957, 0.4786, 0.8903, 0.9992, 0.8822, 0.9273, 0.8903, 0.918, 0.9758, 0.4708, 0.9862, 0.4063, 0.9862, 0.4786, 0.9946, 0.7127, 0.9857, 0.6409, 0.9946, 0.6314, 0.5883, 0.9506, 0.5883, 0.986, 0.578, 0.9438, 0.578, 0.9438, 0.5883, 0.986, 0.578, 0.9928, 0.6955, 0.9008, 0.6955, 0.8654, 0.7065, 0.9076, 0.7065, 0.9076, 0.6955, 0.8654, 0.7065, 0.8586, 0.9753, 0.6392, 0.9857, 0.6314, 0.9857, 0.7037, 0.9828, 0.9265, 0.9916, 0.8548, 0.9916, 0.936, 0.9827, 0.1164, 0.9922, 0.1086, 0.9922, 0.181, 0.3109, 0.6497, 0.3191, 0.5777, 0.3191, 0.6589, 0.2506, 0.9425, 0.2506, 0.8851, 0.2883, 0.9425, 0.2883, 0.9425, 0.2506, 0.8851, 0.2883, 0.8851, 0.2842, 0.8619, 0.2606, 0.8851, 0.2506, 0.8392, 0.2348, 0.9263, 0.2348, 0.9732, 0.2113, 0.9558, 0.0747, 0.9134, 0.0747, 0.8441, 0.1078, 0.9134, 0.1078, 0.9134, 0.0747, 0.8441, 0.1078, 0.8441, 0.07261, 0.8293, 0.03896, 0.852, 0.04903, 0.8062, 0.6503, 0.4186, 0.6503, 0.4655, 0.6268, 0.436, 0.9522, 0.5509, 0.923, 0.55, 0.9522, 0.5132, 0.8559, 0.4688, 0.866, 0.423, 0.8896, 0.4461, 0.2113, 0.9263, 0.2113, 0.8688, 0.249, 0.9263, 0.249, 0.9263, 0.2113, 0.8688, 0.249, 0.8688, 0.5909, 0.2772, 0.5909, 0.3149, 0.5617, 0.2782, 0.2943, 0.8851, 0.2842, 0.8392, 0.3179, 0.8619, 0.891, 0.924, 0.891, 0.8548, 0.9241, 0.924, 0.9241, 0.924, 0.891, 0.8548, 0.9241, 0.8548, 0.2842, 0.8619, 0.2506, 0.8392, 0.2842, 0.8062, 0.07261, 0.8851, 0.03896, 0.852, 0.07261, 0.8293, 0.8559, 0.4688, 0.8896, 0.4461, 0.8896, 0.5019, 0.3179, 0.8619, 0.2842, 0.8392, 0.3179, 0.8062, 0.9541, 0.7167, 0.9753, 0.6841, 0.9753, 0.7367, 0.409, 0.8858, 0.409, 0.9384, 0.3715, 0.8895, 0.3191, 0.928, 0.3191, 0.8706, 0.3568, 0.928, 0.3568, 0.928, 0.3191, 0.8706, 0.3568, 0.8706, 0.9541, 0.6514, 0.9753, 0.6314, 0.9753, 0.6841, 0.07102, 0.9467, 0.03896, 0.9049, 0.07102, 0.8851, 0.2113, 0.8688, 0.2113, 0.7995, 0.2503, 0.8688, 0.2503, 0.8688, 0.2113, 0.7995, 0.2503, 0.7995, 0.0, 0.9329, 0.0, 0.8754, 0.0377, 0.9329, 0.0377, 0.9329, 0.0, 0.8754, 0.0377, 0.8754, 0.9484, 0.1274, 0.9484, 0.1891, 0.9163, 0.1473, 0.7055, 0.9218, 0.7055, 0.9745, 0.6842, 0.9418, 0.03896, 0.8062, 0.03896, 0.8754, 0.0, 0.8062, 0.0, 0.8062, 0.03896, 0.8754, 0.0, 0.8754, 0.7442, 0.9512, 0.7065, 0.9512, 0.7118, 0.8988, 0.9736, 0.3683, 0.9736, 0.4209, 0.9523, 0.4009, 0.775, 0.5097, 0.775, 0.7403, 0.7539, 0.5168, 0.7712, 0.0, 0.7712, 0.2246, 0.7493, 0.2236, 0.8104, 0.7509, 0.789, 0.744, 0.8104, 0.5518, 0.2758, 0.5038, 0.3222, 0.3161, 0.3222, 0.5122, 0.6957, 0.0, 0.6957, 0.2294, 0.6696, 0.002289, 0.6696, 0.2306, 0.6428, 0.003555, 0.6696, 0.0, 0.7238, 0.186, 0.6957, 0.1718, 0.7238, 0.0, 0.7356, 0.7286, 0.7532, 0.698, 0.7532, 0.7392, 0.9567, 0.06059, 0.9723, 0.02782, 0.9723, 0.09875, 0.5896, 0.8567, 0.5781, 0.7867, 0.5896, 0.5877, 0.8823, 0.206, 0.8823, 0.4053, 0.869, 0.3796, 0.47, 0.5725, 0.47, 0.7336, 0.4407, 0.5828, 0.06184, 0.4648, 0.0, 0.3242, 0.06184, 0.3172, 0.2758, 0.5867, 0.2506, 0.5838, 0.2758, 0.3177, 0.7725, 0.2424, 0.7725, 0.5097, 0.7539, 0.2464, 0.7539, 0.2424, 0.7539, 0.4285, 0.7271, 0.2457, 0.1908, 0.9402, 0.2085, 0.9325, 0.2085, 0.9707, 0.5569, 0.8239, 0.5724, 0.789, 0.5724, 0.85, 0.9163, 0.02782, 0.9163, 0.305, 0.9082, 0.08826, 0.866, 0.7687, 0.8512, 0.5846, 0.866, 0.5518, 0.8698, 0.0, 0.8698, 0.18, 0.8544, 0.01503, 0.869, 0.2396, 0.869, 0.4053, 0.8522, 0.4026, 0.789, 0.5097, 0.7725, 0.4969, 0.789, 0.2396, 0.3782, 0.01062, 0.4241, 0.0, 0.3895, 0.07152, 0.3895, 0.07152, 0.4241, 0.0, 0.4186, 0.11, 0.4241, 0.0, 0.4241, 0.2578, 0.4186, 0.11, 0.4241, 0.2578, 0.406, 0.1604, 0.4186, 0.11, 0.8512, 0.7318, 0.8313, 0.7288, 0.8512, 0.5518, 0.8522, 0.2396, 0.8522, 0.4178, 0.8311, 0.2449, 0.9567, 0.02782, 0.9567, 0.116, 0.9363, 0.1108, 0.3772, 0.6843, 0.3772, 0.8482, 0.3591, 0.6867, 0.8544, 0.0, 0.8544, 0.1625, 0.834, 0.1573, 0.7065, 0.5056, 0.7271, 0.2424, 0.7271, 0.5073, 0.5909, 0.2772, 0.5631, 0.01387, 0.5909, 0.0, 0.7456, 0.9217, 0.7654, 0.9667, 0.7453, 0.9667, 0.866, 0.5544, 0.8828, 0.5518, 0.8828, 0.7121, 0.8698, 0.1596, 0.8849, 0.0, 0.8849, 0.1741, 0.5896, 0.9438, 0.5677, 0.9438, 0.5828, 0.8567, 0.4395, 0.9124, 0.4125, 0.9124, 0.4376, 0.824, 0.8896, 0.4236, 0.9164, 0.423, 0.9164, 0.5104, 0.9592, 0.8545, 0.9387, 0.8545, 0.9483, 0.7687, 0.9452, 0.8592, 0.9637, 0.8548, 0.9637, 0.9435, 0.9589, 0.5119, 0.9401, 0.5074, 0.9589, 0.423, 0.2505, 0.6708, 0.2337, 0.6682, 0.2505, 0.5853, 0.9241, 0.8602, 0.9452, 0.8548, 0.9452, 0.942, 0.5909, 0.3123, 0.5956, 0.2506, 0.6484, 0.3123, 0.6484, 0.3123, 0.5956, 0.2506, 0.6436, 0.2497, 0.8056, 0.227, 0.7712, 0.2186, 0.8056, 0.1251, 0.9363, 0.02782, 0.9363, 0.1274, 0.9163, 0.03035, 0.5823, 0.4665, 0.5849, 0.4186, 0.6268, 0.4665, 0.866, 0.7685, 0.9079, 0.7205, 0.9079, 0.7687, 0.4093, 0.9747, 0.3943, 0.9483, 0.4093, 0.9384, 0.2726, 0.9534, 0.287, 0.9425, 0.287, 0.9785, 0.656, 0.8953, 0.6338, 0.8953, 0.6509, 0.7975, 0.9589, 0.4638, 0.9758, 0.423, 0.9758, 0.4786, 0.748, 0.8689, 0.7654, 0.8356, 0.7654, 0.9217, 0.4429, 0.4842, 0.4362, 0.3984, 0.4429, 0.2548, 0.9021, 0.0, 0.9021, 0.1437, 0.8849, 0.09772, 0.681, 0.4671, 0.6544, 0.4635, 0.681, 0.2424, 0.7065, 0.465, 0.681, 0.465, 0.7028, 0.421, 0.7028, 0.421, 0.681, 0.465, 0.6868, 0.384, 0.681, 0.465, 0.6879, 0.2424, 0.6868, 0.384, 0.6879, 0.2424, 0.6961, 0.34, 0.6868, 0.384, 0.1908, 0.9698, 0.1707, 0.9698, 0.1754, 0.9325, 0.1084, 0.3167, 0.05424, 0.3114, 0.1084, 0.0, 0.2758, 0.008186, 0.3238, 0.0, 0.2903, 0.1013, 0.2903, 0.1013, 0.3238, 0.0, 0.3221, 0.1563, 0.3238, 0.0, 0.3238, 0.3161, 0.3221, 0.1563, 0.3238, 0.3161, 0.3074, 0.211, 0.3221, 0.1563, 0.1048, 0.8441, 0.0747, 0.8436, 0.1048, 0.7377, 0.8823, 0.2967, 0.9082, 0.206, 0.9082, 0.305, 0.5085, 0.8203, 0.5265, 0.7846, 0.5265, 0.9177, 0.8027, 0.5518, 0.789, 0.4194, 0.8027, 0.2396, 0.8313, 0.5518, 0.8313, 0.7321, 0.8104, 0.6599, 0.228, 0.3085, 0.2758, 0.0, 0.2758, 0.3177, 0.05424, 0.3172, 0.0, 0.004135, 0.05424, 0.0, 0.5001, 0.3171, 0.47, 0.3171, 0.4898, 0.0, 0.47, 0.2548, 0.47, 0.5725, 0.4429, 0.257, 0.1707, 0.2556, 0.1084, 0.2361, 0.1707, 0.0, 0.3782, 0.0, 0.3782, 0.2442, 0.3238, 0.003075, 0.775, 0.8349, 0.8075, 0.7653, 0.8075, 0.8489, 0.1084, 0.5638, 0.0747, 0.4873, 0.1084, 0.3167, 0.1042, 0.7377, 0.0747, 0.5697, 0.1042, 0.5638, 0.6533, 0.7283, 0.5896, 0.6569, 0.6533, 0.6567, 0.8828, 0.7099, 0.9112, 0.6314, 0.9112, 0.7199, 0.6589, 0.9466, 0.6842, 0.9218, 0.6842, 0.9724, 0.5271, 0.7872, 0.5569, 0.7463, 0.5569, 0.8511, 0.7879, 0.5097, 0.7879, 0.7653, 0.775, 0.6138, 0.1684, 0.8544, 0.1437, 0.7695, 0.1684, 0.7023, 0.06324, 0.5867, 0.0, 0.5867, 0.05664, 0.4648, 0.5909, 0.2497, 0.6406, 0.1249, 0.6428, 0.2497, 0.2113, 0.6795, 0.2457, 0.6711, 0.2457, 0.7995, 0.7347, 0.7071, 0.7347, 0.8356, 0.7065, 0.7139, 0.5909, 0.1249, 0.591, 0.0, 0.6428, 0.1249, 0.4352, 0.4538, 0.4352, 0.589, 0.3782, 0.5617, 0.3782, 0.6826, 0.4125, 0.674, 0.4125, 0.7997, 0.856, 0.423, 0.856, 0.5487, 0.8278, 0.43, 0.9675, 0.6152, 0.9458, 0.5854, 0.9675, 0.5518, 0.1705, 0.8544, 0.1705, 0.9297, 0.1437, 0.9043, 0.1707, 0.7072, 0.2113, 0.6711, 0.2113, 0.7801, 0.1707, 0.3609, 0.227, 0.2676, 0.227, 0.4381, 0.4336, 0.674, 0.3782, 0.6209, 0.4336, 0.589, 0.2057, 0.8686, 0.2057, 0.9325, 0.1707, 0.8774, 0.3142, 0.744, 0.2506, 0.744, 0.3, 0.6748])
me_mesh.materials.append(mat_blinn1)
me_mesh.update()

# ---- objects
ob_sm_wep_pitchfork_01 = bpy.data.objects.new('SM_Wep_Pitchfork_01', me_mesh)

# ---- transforms, parenting, visibility, modifiers, constraints
ob_sm_wep_pitchfork_01.location = (0.0, 0.0, 0.0)
ob_sm_wep_pitchfork_01.rotation_euler = (1.571, -0.0, 0.0)
ob_sm_wep_pitchfork_01.scale = (0.01, 0.01, 0.01)
ob_sm_wep_pitchfork_01.color = (0.8, 0.8, 0.8, 1.0)
_m = ob_sm_wep_pitchfork_01.modifiers.new('Auto Smooth', 'NODES')
_m.node_group = ng_auto_smooth
_gi = [s.identifier for s in ng_auto_smooth.interface.items_tree if s.item_type == 'SOCKET' and s.in_out == 'INPUT']
_m[_gi[1]] = 0.5236  # Angle

# ---- collection membership
scene.collection.objects.link(ob_sm_wep_pitchfork_01)

# ---- scene / render settings (as saved in the file)
scene.frame_start = 1; scene.frame_end = 250; scene.frame_set(1)
scene.render.engine = 'BLENDER_EEVEE_NEXT'
scene.cycles.sampling_pattern = 'TABULATED_SOBOL'
scene.cycles.use_light_tree = False
scene.view_settings.view_transform = 'Filmic'
bpy.context.view_layer.update()

# ---- added for rendering (the .blend has no active camera and no usable light): camera, sun
cam_auto = bpy.data.cameras.new('AutoCamera')
cam_auto.lens = 50.0
cam_auto.sensor_width = 36.0
cam_auto.clip_end = 1000.0
ob_auto_camera = bpy.data.objects.new('AutoCamera', cam_auto)
scene.collection.objects.link(ob_auto_camera)
ob_auto_camera.location = (1.83519, -2.20337, 2.4464)
ob_auto_camera.rotation_euler = (1.09748, -7.21219e-08, 0.694738)
scene.camera = ob_auto_camera
light_auto_sun = bpy.data.lights.new('AutoSun', 'SUN')
light_auto_sun.energy = 3.0
light_auto_sun.angle = 0.0523599
ob_auto_sun = bpy.data.objects.new('AutoSun', light_auto_sun)
scene.collection.objects.link(ob_auto_sun)
ob_auto_sun.rotation_euler = (0.872665, 0.174533, 0.523599)
bpy.context.view_layer.update()
